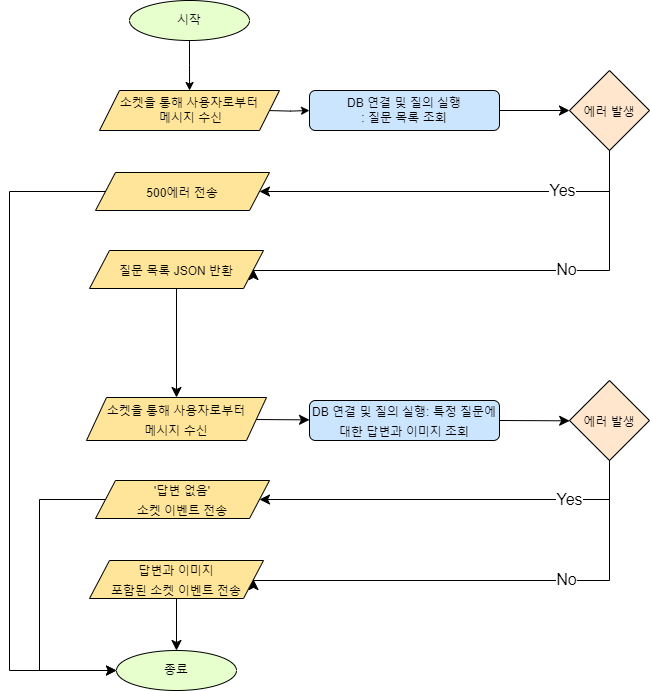

The diagram above was exported from draw.io. Its source (the exported page's mxGraphModel, read from the mxfile embedded in the PNG):
<mxGraphModel dx="1434" dy="1117" grid="1" gridSize="10" guides="1" tooltips="1" connect="1" arrows="1" fold="1" page="0" pageScale="1" pageWidth="827" pageHeight="1169" math="0" shadow="0">
  <root>
    <mxCell id="0" />
    <mxCell id="1" parent="0" />
    <mxCell id="fyDW19nwUTC-8_1uZ7OI-2" value="" style="edgeStyle=orthogonalEdgeStyle;rounded=0;orthogonalLoop=1;jettySize=auto;html=1;" parent="1" source="fyDW19nwUTC-8_1uZ7OI-3" edge="1">
      <mxGeometry relative="1" as="geometry">
        <mxPoint x="150.0666666666666" y="130" as="targetPoint" />
      </mxGeometry>
    </mxCell>
    <mxCell id="fyDW19nwUTC-8_1uZ7OI-3" value="시작" style="ellipse;whiteSpace=wrap;html=1;fillColor=#E6FFCC;" parent="1" vertex="1">
      <mxGeometry x="90" y="40" width="120" height="40" as="geometry" />
    </mxCell>
    <mxCell id="fyDW19nwUTC-8_1uZ7OI-4" value="" style="edgeStyle=orthogonalEdgeStyle;rounded=0;orthogonalLoop=1;jettySize=auto;html=1;" parent="1" target="fyDW19nwUTC-8_1uZ7OI-6" edge="1">
      <mxGeometry relative="1" as="geometry">
        <mxPoint x="229.9666666666667" y="150.0666666666666" as="sourcePoint" />
      </mxGeometry>
    </mxCell>
    <mxCell id="fyDW19nwUTC-8_1uZ7OI-37" value="" style="edgeStyle=none;curved=1;rounded=0;orthogonalLoop=1;jettySize=auto;html=1;fontSize=12;startSize=8;endSize=8;" parent="1" source="fyDW19nwUTC-8_1uZ7OI-6" edge="1">
      <mxGeometry relative="1" as="geometry">
        <mxPoint x="530" y="150" as="targetPoint" />
      </mxGeometry>
    </mxCell>
    <mxCell id="fyDW19nwUTC-8_1uZ7OI-6" value="DB 연결 및 질의 실행&lt;br&gt;: 질문 목록 조회" style="rounded=1;whiteSpace=wrap;html=1;fillColor=#CCE5FF;" parent="1" vertex="1">
      <mxGeometry x="270" y="130" width="190" height="40" as="geometry" />
    </mxCell>
    <mxCell id="fyDW19nwUTC-8_1uZ7OI-33" value="소켓을 통해 사용자로부터&lt;br&gt;&amp;nbsp;메시지 수신" style="shape=parallelogram;perimeter=parallelogramPerimeter;whiteSpace=wrap;html=1;fixedSize=1;fillColor=#FFE599;" parent="1" vertex="1">
      <mxGeometry x="60" y="130" width="180" height="40" as="geometry" />
    </mxCell>
    <mxCell id="fyDW19nwUTC-8_1uZ7OI-38" value="&lt;font style=&quot;font-size: 12px;&quot;&gt;500에러 전송&lt;/font&gt;" style="shape=parallelogram;perimeter=parallelogramPerimeter;whiteSpace=wrap;html=1;fixedSize=1;fontSize=16;fillColor=#FFE599;" parent="1" vertex="1">
      <mxGeometry x="56" y="212" width="174" height="38" as="geometry" />
    </mxCell>
    <mxCell id="XHTqIwS-ioAeuANvMX21-2" value="&lt;font style=&quot;font-size: 12px;&quot;&gt;에러 발생&lt;/font&gt;" style="rhombus;whiteSpace=wrap;html=1;fontSize=16;fillColor=#FFE6CC;" parent="1" vertex="1">
      <mxGeometry x="530" y="110" width="80" height="80" as="geometry" />
    </mxCell>
    <mxCell id="XHTqIwS-ioAeuANvMX21-5" value="" style="edgeStyle=elbowEdgeStyle;elbow=horizontal;endArrow=classic;html=1;curved=0;rounded=0;endSize=8;startSize=8;fontSize=12;exitX=0.5;exitY=1;exitDx=0;exitDy=0;entryX=1;entryY=0.5;entryDx=0;entryDy=0;" parent="1" source="XHTqIwS-ioAeuANvMX21-2" target="fyDW19nwUTC-8_1uZ7OI-38" edge="1">
      <mxGeometry width="50" height="50" relative="1" as="geometry">
        <mxPoint x="260" y="220" as="sourcePoint" />
        <mxPoint x="140" y="210" as="targetPoint" />
        <Array as="points">
          <mxPoint x="570" y="220" />
        </Array>
      </mxGeometry>
    </mxCell>
    <mxCell id="XHTqIwS-ioAeuANvMX21-7" value="Yes" style="edgeLabel;html=1;align=center;verticalAlign=middle;resizable=0;points=[];fontSize=16;" parent="XHTqIwS-ioAeuANvMX21-5" vertex="1" connectable="0">
      <mxGeometry x="-0.6487" y="-1" relative="1" as="geometry">
        <mxPoint x="-20" y="-1" as="offset" />
      </mxGeometry>
    </mxCell>
    <mxCell id="XHTqIwS-ioAeuANvMX21-11" value="" style="edgeStyle=elbowEdgeStyle;elbow=vertical;endArrow=classic;html=1;curved=0;rounded=0;endSize=8;startSize=8;fontSize=12;entryX=1;entryY=0.5;entryDx=0;entryDy=0;" parent="1" target="XHTqIwS-ioAeuANvMX21-13" edge="1">
      <mxGeometry width="50" height="50" relative="1" as="geometry">
        <mxPoint x="570" y="190" as="sourcePoint" />
        <mxPoint x="224.0020000000001" y="312.648" as="targetPoint" />
        <Array as="points">
          <mxPoint x="421.66" y="310" />
        </Array>
      </mxGeometry>
    </mxCell>
    <mxCell id="XHTqIwS-ioAeuANvMX21-12" value="No" style="edgeLabel;html=1;align=center;verticalAlign=middle;resizable=0;points=[];fontSize=16;" parent="XHTqIwS-ioAeuANvMX21-11" vertex="1" connectable="0">
      <mxGeometry x="-0.3104" y="-2" relative="1" as="geometry">
        <mxPoint as="offset" />
      </mxGeometry>
    </mxCell>
    <mxCell id="XHTqIwS-ioAeuANvMX21-15" value="" style="edgeStyle=none;curved=1;rounded=0;orthogonalLoop=1;jettySize=auto;html=1;fontSize=12;startSize=8;endSize=8;" parent="1" source="XHTqIwS-ioAeuANvMX21-13" target="XHTqIwS-ioAeuANvMX21-14" edge="1">
      <mxGeometry relative="1" as="geometry" />
    </mxCell>
    <mxCell id="XHTqIwS-ioAeuANvMX21-13" value="&lt;font style=&quot;font-size: 12px;&quot;&gt;질문 목록 JSON 반환&lt;/font&gt;" style="shape=parallelogram;perimeter=parallelogramPerimeter;whiteSpace=wrap;html=1;fixedSize=1;fontSize=16;fillColor=#FFE599;" parent="1" vertex="1">
      <mxGeometry x="50" y="290" width="174" height="38" as="geometry" />
    </mxCell>
    <mxCell id="XHTqIwS-ioAeuANvMX21-17" value="" style="edgeStyle=none;curved=1;rounded=0;orthogonalLoop=1;jettySize=auto;html=1;fontSize=12;startSize=8;endSize=8;" parent="1" source="XHTqIwS-ioAeuANvMX21-14" target="XHTqIwS-ioAeuANvMX21-16" edge="1">
      <mxGeometry relative="1" as="geometry" />
    </mxCell>
    <mxCell id="XHTqIwS-ioAeuANvMX21-14" value="&lt;font style=&quot;font-size: 12px;&quot;&gt;소켓을 통해 사용자로부터&lt;br&gt;메시지 수신&lt;br&gt;&lt;/font&gt;" style="shape=parallelogram;perimeter=parallelogramPerimeter;whiteSpace=wrap;html=1;fixedSize=1;fontSize=16;fillColor=#FFE599;" parent="1" vertex="1">
      <mxGeometry x="47" y="437" width="180" height="43" as="geometry" />
    </mxCell>
    <mxCell id="XHTqIwS-ioAeuANvMX21-21" style="edgeStyle=none;curved=1;rounded=0;orthogonalLoop=1;jettySize=auto;html=1;exitX=1;exitY=0.5;exitDx=0;exitDy=0;fontSize=12;startSize=8;endSize=8;" parent="1" source="XHTqIwS-ioAeuANvMX21-16" edge="1">
      <mxGeometry relative="1" as="geometry">
        <mxPoint x="530.1809954751131" y="460.31900452488685" as="targetPoint" />
      </mxGeometry>
    </mxCell>
    <mxCell id="XHTqIwS-ioAeuANvMX21-16" value="&lt;font style=&quot;font-size: 12px;&quot;&gt;DB 연결 및 질의 실행: 특정 질문에 대한 답변과 이미지 조회&lt;/font&gt;" style="rounded=1;whiteSpace=wrap;html=1;fontSize=16;fillColor=#CCE5FF;" parent="1" vertex="1">
      <mxGeometry x="270" y="440" width="190" height="40" as="geometry" />
    </mxCell>
    <mxCell id="XHTqIwS-ioAeuANvMX21-22" value="&lt;font style=&quot;font-size: 12px;&quot;&gt;에러 발생&lt;/font&gt;" style="rhombus;whiteSpace=wrap;html=1;fontSize=16;fillColor=#FFE6CC;" parent="1" vertex="1">
      <mxGeometry x="530" y="420" width="80" height="80" as="geometry" />
    </mxCell>
    <mxCell id="XHTqIwS-ioAeuANvMX21-23" value="" style="edgeStyle=elbowEdgeStyle;elbow=horizontal;endArrow=classic;html=1;curved=0;rounded=0;endSize=8;startSize=8;fontSize=12;exitX=0.5;exitY=1;exitDx=0;exitDy=0;entryX=1;entryY=0.5;entryDx=0;entryDy=0;" parent="1" source="XHTqIwS-ioAeuANvMX21-22" target="XHTqIwS-ioAeuANvMX21-28" edge="1">
      <mxGeometry width="50" height="50" relative="1" as="geometry">
        <mxPoint x="260" y="530" as="sourcePoint" />
        <mxPoint x="140" y="520" as="targetPoint" />
        <Array as="points">
          <mxPoint x="570" y="520" />
        </Array>
      </mxGeometry>
    </mxCell>
    <mxCell id="XHTqIwS-ioAeuANvMX21-24" value="Yes" style="edgeLabel;html=1;align=center;verticalAlign=middle;resizable=0;points=[];fontSize=16;" parent="XHTqIwS-ioAeuANvMX21-23" vertex="1" connectable="0">
      <mxGeometry x="-0.6487" y="-1" relative="1" as="geometry">
        <mxPoint x="-12" as="offset" />
      </mxGeometry>
    </mxCell>
    <mxCell id="XHTqIwS-ioAeuANvMX21-25" value="" style="edgeStyle=elbowEdgeStyle;elbow=vertical;endArrow=classic;html=1;curved=0;rounded=0;endSize=8;startSize=8;fontSize=12;entryX=1;entryY=0.5;entryDx=0;entryDy=0;" parent="1" target="XHTqIwS-ioAeuANvMX21-27" edge="1">
      <mxGeometry width="50" height="50" relative="1" as="geometry">
        <mxPoint x="570" y="500" as="sourcePoint" />
        <mxPoint x="224.0020000000001" y="622.648" as="targetPoint" />
        <Array as="points">
          <mxPoint x="421.66" y="620" />
        </Array>
      </mxGeometry>
    </mxCell>
    <mxCell id="XHTqIwS-ioAeuANvMX21-26" value="No" style="edgeLabel;html=1;align=center;verticalAlign=middle;resizable=0;points=[];fontSize=16;" parent="XHTqIwS-ioAeuANvMX21-25" vertex="1" connectable="0">
      <mxGeometry x="-0.3104" y="-2" relative="1" as="geometry">
        <mxPoint as="offset" />
      </mxGeometry>
    </mxCell>
    <mxCell id="XHTqIwS-ioAeuANvMX21-31" style="edgeStyle=none;curved=1;rounded=0;orthogonalLoop=1;jettySize=auto;html=1;exitX=0.5;exitY=1;exitDx=0;exitDy=0;entryX=0.5;entryY=0;entryDx=0;entryDy=0;fontSize=12;startSize=8;endSize=8;" parent="1" source="XHTqIwS-ioAeuANvMX21-27" target="XHTqIwS-ioAeuANvMX21-30" edge="1">
      <mxGeometry relative="1" as="geometry" />
    </mxCell>
    <mxCell id="XHTqIwS-ioAeuANvMX21-27" value="&lt;font style=&quot;font-size: 12px;&quot;&gt;답변과 이미지 &lt;br&gt;포함된 소켓 이벤트 전송&lt;/font&gt;" style="shape=parallelogram;perimeter=parallelogramPerimeter;whiteSpace=wrap;html=1;fixedSize=1;fontSize=16;fillColor=#FFE599;" parent="1" vertex="1">
      <mxGeometry x="50" y="600" width="174" height="38" as="geometry" />
    </mxCell>
    <mxCell id="XHTqIwS-ioAeuANvMX21-28" value="&lt;span style=&quot;font-size: 12px;&quot;&gt;'답변 없음' &lt;br&gt;소켓 이벤트 전송&lt;/span&gt;" style="shape=parallelogram;perimeter=parallelogramPerimeter;whiteSpace=wrap;html=1;fixedSize=1;fontSize=16;fillColor=#FFE599;" parent="1" vertex="1">
      <mxGeometry x="56" y="520" width="174" height="38" as="geometry" />
    </mxCell>
    <mxCell id="XHTqIwS-ioAeuANvMX21-30" value="종료&lt;br&gt;" style="ellipse;whiteSpace=wrap;html=1;fillColor=#E6FFCC;" parent="1" vertex="1">
      <mxGeometry x="77" y="690" width="120" height="40" as="geometry" />
    </mxCell>
    <mxCell id="XHTqIwS-ioAeuANvMX21-33" value="" style="edgeStyle=elbowEdgeStyle;elbow=vertical;endArrow=classic;html=1;curved=0;rounded=0;endSize=8;startSize=8;fontSize=12;exitX=0;exitY=0.5;exitDx=0;exitDy=0;entryX=0;entryY=0.5;entryDx=0;entryDy=0;" parent="1" source="fyDW19nwUTC-8_1uZ7OI-38" target="XHTqIwS-ioAeuANvMX21-30" edge="1">
      <mxGeometry width="50" height="50" relative="1" as="geometry">
        <mxPoint x="160" y="460" as="sourcePoint" />
        <mxPoint x="210" y="410" as="targetPoint" />
        <Array as="points">
          <mxPoint x="-30" y="480" />
        </Array>
      </mxGeometry>
    </mxCell>
    <mxCell id="XHTqIwS-ioAeuANvMX21-34" value="" style="edgeStyle=elbowEdgeStyle;elbow=horizontal;endArrow=classic;html=1;curved=0;rounded=0;endSize=8;startSize=8;fontSize=12;exitX=0;exitY=0.5;exitDx=0;exitDy=0;entryX=0;entryY=0.5;entryDx=0;entryDy=0;" parent="1" source="XHTqIwS-ioAeuANvMX21-28" target="XHTqIwS-ioAeuANvMX21-30" edge="1">
      <mxGeometry width="50" height="50" relative="1" as="geometry">
        <mxPoint x="160" y="460" as="sourcePoint" />
        <mxPoint x="70" y="710" as="targetPoint" />
        <Array as="points">
          <mxPoint y="470" />
        </Array>
      </mxGeometry>
    </mxCell>
  </root>
</mxGraphModel>